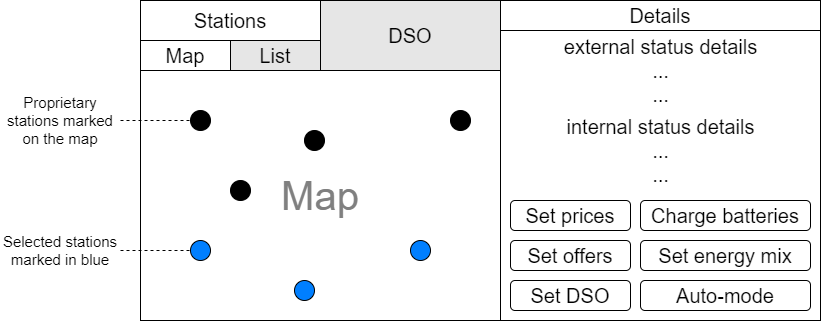

The diagram above was exported from draw.io. Its source (the exported page's mxGraphModel, read from the mxfile embedded in the PNG):
<mxGraphModel dx="642" dy="603" grid="1" gridSize="10" guides="1" tooltips="1" connect="1" arrows="1" fold="1" page="1" pageScale="1" pageWidth="827" pageHeight="1169" math="0" shadow="0">
  <root>
    <mxCell id="0" />
    <mxCell id="1" parent="0" />
    <mxCell id="m1bmyoxZ640nbLZtkMWV-7" value="" style="rounded=0;whiteSpace=wrap;html=1;fontSize=20;" parent="1" vertex="1">
      <mxGeometry x="140" width="680" height="320" as="geometry" />
    </mxCell>
    <mxCell id="VylwMrU068VeO6xA9WUw-2" value="&lt;p style=&quot;line-height: 1; font-size: 40px;&quot;&gt;Map&lt;/p&gt;" style="rounded=0;whiteSpace=wrap;html=1;fontSize=20;fontColor=#808080;" parent="1" vertex="1">
      <mxGeometry x="140" y="70" width="360" height="250" as="geometry" />
    </mxCell>
    <mxCell id="VylwMrU068VeO6xA9WUw-3" value="" style="ellipse;whiteSpace=wrap;html=1;aspect=fixed;fontSize=40;fontColor=#808080;fillColor=#000000;" parent="1" vertex="1">
      <mxGeometry x="190" y="110" width="20" height="20" as="geometry" />
    </mxCell>
    <mxCell id="VylwMrU068VeO6xA9WUw-4" value="" style="ellipse;whiteSpace=wrap;html=1;aspect=fixed;fontSize=40;fontColor=#808080;fillColor=#000000;" parent="1" vertex="1">
      <mxGeometry x="304" y="130" width="20" height="20" as="geometry" />
    </mxCell>
    <mxCell id="VylwMrU068VeO6xA9WUw-5" value="" style="ellipse;whiteSpace=wrap;html=1;aspect=fixed;fontSize=40;fontColor=#808080;fillColor=#007FFF;" parent="1" vertex="1">
      <mxGeometry x="190" y="240" width="20" height="20" as="geometry" />
    </mxCell>
    <mxCell id="VylwMrU068VeO6xA9WUw-6" value="" style="ellipse;whiteSpace=wrap;html=1;aspect=fixed;fontSize=40;fontColor=#808080;fillColor=#007FFF;" parent="1" vertex="1">
      <mxGeometry x="294" y="280" width="20" height="20" as="geometry" />
    </mxCell>
    <mxCell id="VylwMrU068VeO6xA9WUw-7" value="" style="ellipse;whiteSpace=wrap;html=1;aspect=fixed;fontSize=40;fontColor=#808080;fillColor=#000000;" parent="1" vertex="1">
      <mxGeometry x="230" y="180" width="20" height="20" as="geometry" />
    </mxCell>
    <mxCell id="VylwMrU068VeO6xA9WUw-8" value="" style="ellipse;whiteSpace=wrap;html=1;aspect=fixed;fontSize=40;fontColor=#808080;fillColor=#000000;" parent="1" vertex="1">
      <mxGeometry x="450" y="110" width="20" height="20" as="geometry" />
    </mxCell>
    <mxCell id="VylwMrU068VeO6xA9WUw-9" value="" style="ellipse;whiteSpace=wrap;html=1;aspect=fixed;fontSize=40;fontColor=#808080;fillColor=#007FFF;" parent="1" vertex="1">
      <mxGeometry x="410" y="240" width="20" height="20" as="geometry" />
    </mxCell>
    <mxCell id="VylwMrU068VeO6xA9WUw-11" value="" style="endArrow=none;dashed=1;html=1;rounded=0;fontSize=40;fontColor=#808080;entryX=0;entryY=0.5;entryDx=0;entryDy=0;" parent="1" target="VylwMrU068VeO6xA9WUw-3" edge="1">
      <mxGeometry width="50" height="50" relative="1" as="geometry">
        <mxPoint x="120" y="120" as="sourcePoint" />
        <mxPoint x="80" y="95" as="targetPoint" />
      </mxGeometry>
    </mxCell>
    <mxCell id="VylwMrU068VeO6xA9WUw-14" value="&lt;font style=&quot;font-size: 15px;&quot;&gt;Proprietary stations marked on the map&lt;/font&gt;" style="text;html=1;strokeColor=none;fillColor=none;align=center;verticalAlign=middle;whiteSpace=wrap;rounded=0;fontSize=10;fontColor=#000000;" parent="1" vertex="1">
      <mxGeometry y="90" width="120" height="60" as="geometry" />
    </mxCell>
    <mxCell id="VylwMrU068VeO6xA9WUw-15" value="Stations" style="rounded=0;whiteSpace=wrap;html=1;fontSize=20;fontColor=#000000;fillColor=#FFFFFF;" parent="1" vertex="1">
      <mxGeometry x="140" width="180" height="40" as="geometry" />
    </mxCell>
    <mxCell id="ommLm37x9KMgDQtuhBFL-1" value="DSO" style="rounded=0;whiteSpace=wrap;html=1;fontSize=20;fontColor=#000000;fillColor=#E6E6E6;" parent="1" vertex="1">
      <mxGeometry x="320" width="180" height="70" as="geometry" />
    </mxCell>
    <mxCell id="ommLm37x9KMgDQtuhBFL-3" value="" style="endArrow=none;dashed=1;html=1;rounded=0;fontSize=20;fontColor=#000000;entryX=0;entryY=0.5;entryDx=0;entryDy=0;" parent="1" target="VylwMrU068VeO6xA9WUw-5" edge="1">
      <mxGeometry width="50" height="50" relative="1" as="geometry">
        <mxPoint x="120" y="250" as="sourcePoint" />
        <mxPoint x="440" y="140" as="targetPoint" />
      </mxGeometry>
    </mxCell>
    <mxCell id="ommLm37x9KMgDQtuhBFL-4" value="&lt;font style=&quot;font-size: 15px;&quot;&gt;Selected stations marked in blue&lt;/font&gt;" style="text;html=1;strokeColor=none;fillColor=none;align=center;verticalAlign=middle;whiteSpace=wrap;rounded=0;fontSize=10;fontColor=#000000;" parent="1" vertex="1">
      <mxGeometry y="220" width="120" height="60" as="geometry" />
    </mxCell>
    <mxCell id="ommLm37x9KMgDQtuhBFL-5" value="Map" style="rounded=0;whiteSpace=wrap;html=1;fontSize=20;fontColor=#000000;strokeColor=#000000;fillColor=#FFFFFF;" parent="1" vertex="1">
      <mxGeometry x="140" y="40" width="90" height="30" as="geometry" />
    </mxCell>
    <mxCell id="ommLm37x9KMgDQtuhBFL-7" value="List" style="rounded=0;whiteSpace=wrap;html=1;fontSize=20;fontColor=#000000;strokeColor=#000000;fillColor=#E6E6E6;" parent="1" vertex="1">
      <mxGeometry x="230" y="40" width="90" height="30" as="geometry" />
    </mxCell>
    <mxCell id="ommLm37x9KMgDQtuhBFL-8" value="external status details&lt;br&gt;...&lt;br&gt;..." style="text;html=1;strokeColor=none;fillColor=none;align=center;verticalAlign=middle;whiteSpace=wrap;rounded=0;fontSize=20;fontColor=#000000;" parent="1" vertex="1">
      <mxGeometry x="557.5" y="30" width="205" height="80" as="geometry" />
    </mxCell>
    <mxCell id="ommLm37x9KMgDQtuhBFL-11" value="internal status details&lt;br&gt;...&lt;br&gt;..." style="text;html=1;strokeColor=none;fillColor=none;align=center;verticalAlign=middle;whiteSpace=wrap;rounded=0;fontSize=20;fontColor=#000000;" parent="1" vertex="1">
      <mxGeometry x="557.5" y="110" width="205" height="80" as="geometry" />
    </mxCell>
    <mxCell id="ommLm37x9KMgDQtuhBFL-14" value="Charge batteries" style="rounded=1;whiteSpace=wrap;html=1;fontSize=20;" parent="1" vertex="1">
      <mxGeometry x="640" y="200" width="170" height="30" as="geometry" />
    </mxCell>
    <mxCell id="ommLm37x9KMgDQtuhBFL-15" value="Set prices" style="rounded=1;whiteSpace=wrap;html=1;fontSize=20;fontColor=#000000;strokeColor=#000000;fillColor=#FFFFFF;" parent="1" vertex="1">
      <mxGeometry x="510" y="200" width="120" height="30" as="geometry" />
    </mxCell>
    <mxCell id="ommLm37x9KMgDQtuhBFL-16" value="Set offers" style="rounded=1;whiteSpace=wrap;html=1;fontSize=20;fontColor=#000000;strokeColor=#000000;fillColor=#FFFFFF;" parent="1" vertex="1">
      <mxGeometry x="510" y="240" width="120" height="30" as="geometry" />
    </mxCell>
    <mxCell id="ommLm37x9KMgDQtuhBFL-17" value="Details" style="rounded=0;whiteSpace=wrap;html=1;fontSize=20;fontColor=#000000;strokeColor=#000000;fillColor=#FFFFFF;" parent="1" vertex="1">
      <mxGeometry x="500" width="320" height="30" as="geometry" />
    </mxCell>
    <mxCell id="ommLm37x9KMgDQtuhBFL-18" value="Set energy mix" style="rounded=1;whiteSpace=wrap;html=1;fontSize=20;" parent="1" vertex="1">
      <mxGeometry x="640" y="240" width="170" height="30" as="geometry" />
    </mxCell>
    <mxCell id="ommLm37x9KMgDQtuhBFL-21" value="Set DSO" style="rounded=1;whiteSpace=wrap;html=1;fontSize=20;fontColor=#000000;strokeColor=#000000;fillColor=#FFFFFF;" parent="1" vertex="1">
      <mxGeometry x="510" y="280" width="120" height="30" as="geometry" />
    </mxCell>
    <mxCell id="_NGNHa3bzu6yZhkyxGXy-1" value="Auto-mode" style="rounded=1;whiteSpace=wrap;html=1;fontSize=20;fontColor=#000000;strokeColor=#000000;fillColor=#FFFFFF;" parent="1" vertex="1">
      <mxGeometry x="640" y="280" width="170" height="30" as="geometry" />
    </mxCell>
  </root>
</mxGraphModel>